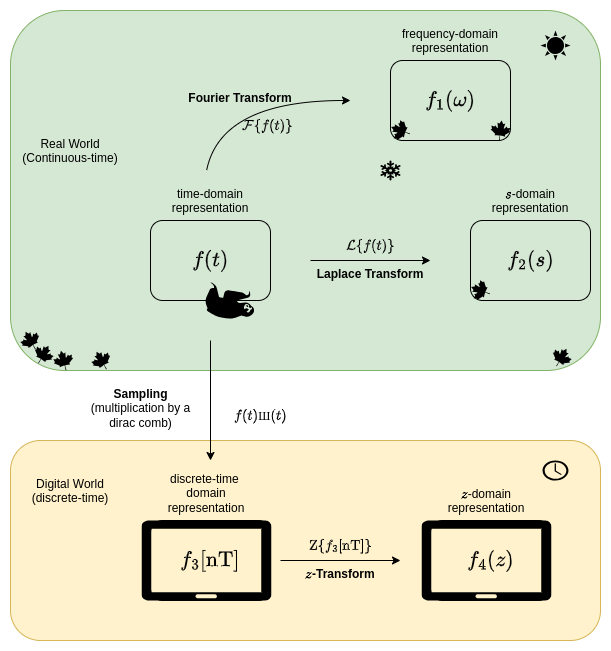

The diagram above was exported from draw.io. Its source (the exported page's mxGraphModel, read from the mxfile embedded in the PNG):
<mxGraphModel dx="1420" dy="856" grid="1" gridSize="10" guides="1" tooltips="1" connect="1" arrows="1" fold="1" page="1" pageScale="1" pageWidth="827" pageHeight="1169" math="1" shadow="0">
  <root>
    <mxCell id="0" />
    <mxCell id="1" parent="0" />
    <mxCell id="qz8I2r1eLGXQ7PYlS-_2-44" value="" style="rounded=1;whiteSpace=wrap;html=1;fillColor=#d5e8d4;strokeColor=#82b366;" vertex="1" parent="1">
      <mxGeometry x="119" y="10" width="590" height="360" as="geometry" />
    </mxCell>
    <mxCell id="qz8I2r1eLGXQ7PYlS-_2-43" value="" style="rounded=1;whiteSpace=wrap;html=1;fillColor=#fff2cc;strokeColor=#d6b656;" vertex="1" parent="1">
      <mxGeometry x="119" y="440" width="590" height="200" as="geometry" />
    </mxCell>
    <mxCell id="qz8I2r1eLGXQ7PYlS-_2-1" value="&lt;font style=&quot;font-size: 18px;&quot;&gt;\[ f(t) \]&lt;/font&gt;" style="rounded=1;whiteSpace=wrap;html=1;fillColor=none;" vertex="1" parent="1">
      <mxGeometry x="259" y="220" width="120" height="80" as="geometry" />
    </mxCell>
    <mxCell id="qz8I2r1eLGXQ7PYlS-_2-2" value="" style="shape=mxgraph.signs.nature.sun_3;html=1;pointerEvents=1;fillColor=#000000;strokeColor=none;verticalLabelPosition=bottom;verticalAlign=top;align=center;sketch=0;" vertex="1" parent="1">
      <mxGeometry x="649" y="30" width="30" height="30" as="geometry" />
    </mxCell>
    <mxCell id="qz8I2r1eLGXQ7PYlS-_2-3" value="" style="shape=mxgraph.signs.nature.maple_leaf;html=1;pointerEvents=1;fillColor=#000000;strokeColor=none;verticalLabelPosition=bottom;verticalAlign=top;align=center;sketch=0;rotation=-30;" vertex="1" parent="1">
      <mxGeometry x="200" y="350" width="20" height="20" as="geometry" />
    </mxCell>
    <mxCell id="qz8I2r1eLGXQ7PYlS-_2-4" value="" style="shape=mxgraph.signs.animals.sloth;html=1;pointerEvents=1;fillColor=#000000;strokeColor=none;verticalLabelPosition=bottom;verticalAlign=top;align=center;sketch=0;rotation=135;" vertex="1" parent="1">
      <mxGeometry x="315.11" y="275" width="43.89" height="51.92" as="geometry" />
    </mxCell>
    <mxCell id="qz8I2r1eLGXQ7PYlS-_2-7" value="&lt;font style=&quot;font-size: 18px;&quot;&gt;\[ f_2(s) \]&lt;/font&gt;" style="rounded=1;whiteSpace=wrap;html=1;fillColor=none;" vertex="1" parent="1">
      <mxGeometry x="579" y="220" width="120" height="80" as="geometry" />
    </mxCell>
    <mxCell id="qz8I2r1eLGXQ7PYlS-_2-6" value="&lt;div style=&quot;forced-color-adjust: none; color: rgb(0, 0, 0); font-family: Helvetica; font-size: 12px; font-style: normal; font-variant-ligatures: normal; font-variant-caps: normal; font-weight: 400; letter-spacing: normal; orphans: 2; text-indent: 0px; text-transform: none; widows: 2; word-spacing: 0px; -webkit-text-stroke-width: 0px; white-space: normal; background-color: rgb(251, 251, 251); text-decoration-thickness: initial; text-decoration-style: initial; text-decoration-color: initial;&quot;&gt;&lt;br&gt;&lt;/div&gt;" style="text;whiteSpace=wrap;html=1;align=center;" vertex="1" parent="1">
      <mxGeometry x="119" y="235" width="120" height="50" as="geometry" />
    </mxCell>
    <mxCell id="qz8I2r1eLGXQ7PYlS-_2-8" value="" style="endArrow=classic;html=1;rounded=0;" edge="1" parent="1">
      <mxGeometry width="50" height="50" relative="1" as="geometry">
        <mxPoint x="419" y="260" as="sourcePoint" />
        <mxPoint x="539" y="260" as="targetPoint" />
      </mxGeometry>
    </mxCell>
    <mxCell id="qz8I2r1eLGXQ7PYlS-_2-9" value="\[ \mathcal{L} \{f(t)\} \]" style="text;align=center;whiteSpace=wrap;fillColor=none;" vertex="1" parent="1">
      <mxGeometry x="419" y="220" width="120" height="40" as="geometry" />
    </mxCell>
    <mxCell id="qz8I2r1eLGXQ7PYlS-_2-10" value="&lt;b&gt;Laplace Transform&lt;/b&gt;" style="text;whiteSpace=wrap;html=1;align=center;" vertex="1" parent="1">
      <mxGeometry x="419" y="260" width="120" height="32" as="geometry" />
    </mxCell>
    <mxCell id="qz8I2r1eLGXQ7PYlS-_2-12" value="" style="shape=mxgraph.signs.nature.snowflake;html=1;pointerEvents=1;fillColor=#000000;strokeColor=none;verticalLabelPosition=bottom;verticalAlign=top;align=center;sketch=0;" vertex="1" parent="1">
      <mxGeometry x="489" y="160" width="20" height="20" as="geometry" />
    </mxCell>
    <mxCell id="qz8I2r1eLGXQ7PYlS-_2-15" value="\(s\)-domain representation" style="text;whiteSpace=wrap;html=1;align=center;" vertex="1" parent="1">
      <mxGeometry x="579" y="180" width="120" height="50" as="geometry" />
    </mxCell>
    <mxCell id="qz8I2r1eLGXQ7PYlS-_2-14" value="time-domain representation" style="text;whiteSpace=wrap;html=1;align=center;" vertex="1" parent="1">
      <mxGeometry x="259" y="180" width="120" height="50" as="geometry" />
    </mxCell>
    <mxCell id="qz8I2r1eLGXQ7PYlS-_2-16" value="Real World&#10;(Continuous-time)" style="text;align=center;verticalAlign=middle;resizable=0;points=[];autosize=1;strokeColor=none;fillColor=none;" vertex="1" parent="1">
      <mxGeometry x="119" y="130" width="120" height="40" as="geometry" />
    </mxCell>
    <mxCell id="qz8I2r1eLGXQ7PYlS-_2-21" value="" style="curved=1;endArrow=classic;html=1;rounded=0;" edge="1" parent="1">
      <mxGeometry width="50" height="50" relative="1" as="geometry">
        <mxPoint x="315.11" y="170" as="sourcePoint" />
        <mxPoint x="459" y="100" as="targetPoint" />
        <Array as="points">
          <mxPoint x="329" y="100" />
        </Array>
      </mxGeometry>
    </mxCell>
    <mxCell id="qz8I2r1eLGXQ7PYlS-_2-22" value="&lt;font style=&quot;font-size: 18px;&quot;&gt;\[ f_1(\omega) \]&lt;/font&gt;" style="rounded=1;whiteSpace=wrap;html=1;fillColor=none;" vertex="1" parent="1">
      <mxGeometry x="499" y="60" width="120" height="80" as="geometry" />
    </mxCell>
    <mxCell id="qz8I2r1eLGXQ7PYlS-_2-23" value="\[ \mathcal{F} \{f(t)\} \]" style="text;align=center;whiteSpace=wrap;" vertex="1" parent="1">
      <mxGeometry x="339" y="100" width="73.89" height="40" as="geometry" />
    </mxCell>
    <mxCell id="qz8I2r1eLGXQ7PYlS-_2-24" value="&lt;b&gt;Fourier Transform&lt;/b&gt;" style="text;whiteSpace=wrap;html=1;align=center;" vertex="1" parent="1">
      <mxGeometry x="289" y="84" width="120" height="32" as="geometry" />
    </mxCell>
    <mxCell id="qz8I2r1eLGXQ7PYlS-_2-26" value="frequency-domain representation" style="text;whiteSpace=wrap;html=1;align=center;" vertex="1" parent="1">
      <mxGeometry x="499" y="20" width="120" height="50" as="geometry" />
    </mxCell>
    <mxCell id="qz8I2r1eLGXQ7PYlS-_2-28" value="&lt;font style=&quot;font-size: 18px;&quot;&gt;\[ f_3[\text{nT}] \]&lt;/font&gt;" style="rounded=1;whiteSpace=wrap;html=1;fillColor=none;" vertex="1" parent="1">
      <mxGeometry x="259" y="520" width="120" height="80" as="geometry" />
    </mxCell>
    <mxCell id="qz8I2r1eLGXQ7PYlS-_2-29" value="discrete-time&amp;nbsp;&lt;div&gt;domain representation&lt;/div&gt;" style="text;whiteSpace=wrap;html=1;align=center;" vertex="1" parent="1">
      <mxGeometry x="255" y="465" width="120" height="50" as="geometry" />
    </mxCell>
    <mxCell id="qz8I2r1eLGXQ7PYlS-_2-30" value="\[&#10;f(t) \text{Ш}(t)&#10;\]" style="text;align=center;whiteSpace=wrap;" vertex="1" parent="1">
      <mxGeometry x="329" y="390" width="80" height="40" as="geometry" />
    </mxCell>
    <mxCell id="qz8I2r1eLGXQ7PYlS-_2-32" value="&lt;b&gt;Sampling&lt;/b&gt;&lt;br&gt;(multiplication by a dirac comb)" style="text;whiteSpace=wrap;html=1;align=center;" vertex="1" parent="1">
      <mxGeometry x="190" y="380" width="119" height="60" as="geometry" />
    </mxCell>
    <mxCell id="qz8I2r1eLGXQ7PYlS-_2-35" value="" style="endArrow=classic;html=1;rounded=0;" edge="1" parent="1">
      <mxGeometry width="50" height="50" relative="1" as="geometry">
        <mxPoint x="389" y="560" as="sourcePoint" />
        <mxPoint x="509" y="560" as="targetPoint" />
      </mxGeometry>
    </mxCell>
    <mxCell id="qz8I2r1eLGXQ7PYlS-_2-36" value="\[ \text{Z} \{f_3 [ \text{nT} ] \} \]" style="text;align=center;whiteSpace=wrap;" vertex="1" parent="1">
      <mxGeometry x="389" y="520" width="120" height="40" as="geometry" />
    </mxCell>
    <mxCell id="qz8I2r1eLGXQ7PYlS-_2-37" value="&lt;b&gt;\(z\)-Transform&lt;/b&gt;" style="text;whiteSpace=wrap;html=1;align=center;" vertex="1" parent="1">
      <mxGeometry x="389" y="560" width="120" height="32" as="geometry" />
    </mxCell>
    <mxCell id="qz8I2r1eLGXQ7PYlS-_2-38" value="&lt;font style=&quot;font-size: 18px;&quot;&gt;\[ f_4(z) \]&lt;/font&gt;" style="rounded=1;whiteSpace=wrap;html=1;fillColor=none;" vertex="1" parent="1">
      <mxGeometry x="539" y="520" width="120" height="80" as="geometry" />
    </mxCell>
    <mxCell id="qz8I2r1eLGXQ7PYlS-_2-39" value="\(z\)-&lt;span style=&quot;background-color: transparent; color: light-dark(rgb(0, 0, 0), rgb(255, 255, 255));&quot;&gt;domain representation&lt;/span&gt;" style="text;whiteSpace=wrap;html=1;align=center;" vertex="1" parent="1">
      <mxGeometry x="535" y="480" width="120" height="50" as="geometry" />
    </mxCell>
    <mxCell id="qz8I2r1eLGXQ7PYlS-_2-40" value="Digital World&#10;(discrete-time)" style="text;align=center;verticalAlign=middle;resizable=0;points=[];autosize=1;strokeColor=none;fillColor=none;" vertex="1" parent="1">
      <mxGeometry x="129" y="470" width="100" height="40" as="geometry" />
    </mxCell>
    <mxCell id="qz8I2r1eLGXQ7PYlS-_2-42" value="" style="endArrow=classic;html=1;rounded=0;" edge="1" parent="1">
      <mxGeometry width="50" height="50" relative="1" as="geometry">
        <mxPoint x="319" y="340" as="sourcePoint" />
        <mxPoint x="319" y="460" as="targetPoint" />
      </mxGeometry>
    </mxCell>
    <mxCell id="qz8I2r1eLGXQ7PYlS-_2-45" value="" style="shape=mxgraph.signs.nature.maple_leaf;html=1;pointerEvents=1;fillColor=#000000;strokeColor=none;verticalLabelPosition=bottom;verticalAlign=top;align=center;sketch=0;rotation=30;" vertex="1" parent="1">
      <mxGeometry x="660" y="347" width="20" height="20" as="geometry" />
    </mxCell>
    <mxCell id="qz8I2r1eLGXQ7PYlS-_2-46" value="" style="shape=mxgraph.signs.nature.maple_leaf;html=1;pointerEvents=1;fillColor=#000000;strokeColor=none;verticalLabelPosition=bottom;verticalAlign=top;align=center;sketch=0;rotation=-30;" vertex="1" parent="1">
      <mxGeometry x="129" y="330" width="20" height="20" as="geometry" />
    </mxCell>
    <mxCell id="qz8I2r1eLGXQ7PYlS-_2-47" value="" style="shape=mxgraph.signs.nature.maple_leaf;html=1;pointerEvents=1;fillColor=#000000;strokeColor=none;verticalLabelPosition=bottom;verticalAlign=top;align=center;sketch=0;rotation=30;" vertex="1" parent="1">
      <mxGeometry x="142" y="344" width="20" height="20" as="geometry" />
    </mxCell>
    <mxCell id="qz8I2r1eLGXQ7PYlS-_2-48" value="" style="shape=mxgraph.signs.nature.maple_leaf;html=1;pointerEvents=1;fillColor=#000000;strokeColor=none;verticalLabelPosition=bottom;verticalAlign=top;align=center;sketch=0;rotation=-15;" vertex="1" parent="1">
      <mxGeometry x="162" y="350" width="20" height="20" as="geometry" />
    </mxCell>
    <mxCell id="qz8I2r1eLGXQ7PYlS-_2-49" value="" style="shape=mxgraph.signs.nature.maple_leaf;html=1;pointerEvents=1;fillColor=#000000;strokeColor=none;verticalLabelPosition=bottom;verticalAlign=top;align=center;sketch=0;rotation=-70;" vertex="1" parent="1">
      <mxGeometry x="579" y="280" width="20" height="20" as="geometry" />
    </mxCell>
    <mxCell id="qz8I2r1eLGXQ7PYlS-_2-51" value="" style="sketch=0;pointerEvents=1;shadow=0;dashed=0;html=1;strokeColor=none;fillColor=#000000;labelPosition=center;verticalLabelPosition=bottom;verticalAlign=top;outlineConnect=0;align=center;shape=mxgraph.office.concepts.clock;" vertex="1" parent="1">
      <mxGeometry x="651" y="460" width="26" height="20" as="geometry" />
    </mxCell>
    <mxCell id="qz8I2r1eLGXQ7PYlS-_2-56" value="" style="verticalLabelPosition=bottom;html=1;verticalAlign=top;align=center;strokeColor=none;fillColor=#000000;shape=mxgraph.azure.tablet;pointerEvents=1;" vertex="1" parent="1">
      <mxGeometry x="250" y="520" width="130" height="80" as="geometry" />
    </mxCell>
    <mxCell id="qz8I2r1eLGXQ7PYlS-_2-57" value="" style="verticalLabelPosition=bottom;html=1;verticalAlign=top;align=center;strokeColor=none;fillColor=#000000;shape=mxgraph.azure.tablet;pointerEvents=1;" vertex="1" parent="1">
      <mxGeometry x="530" y="520" width="130" height="80" as="geometry" />
    </mxCell>
    <mxCell id="qz8I2r1eLGXQ7PYlS-_2-58" value="" style="shape=mxgraph.signs.nature.maple_leaf;html=1;pointerEvents=1;fillColor=#000000;strokeColor=none;verticalLabelPosition=bottom;verticalAlign=top;align=center;sketch=0;rotation=-70;" vertex="1" parent="1">
      <mxGeometry x="499" y="120" width="20" height="20" as="geometry" />
    </mxCell>
    <mxCell id="qz8I2r1eLGXQ7PYlS-_2-59" value="" style="shape=mxgraph.signs.nature.maple_leaf;html=1;pointerEvents=1;fillColor=#000000;strokeColor=none;verticalLabelPosition=bottom;verticalAlign=top;align=center;sketch=0;rotation=7;" vertex="1" parent="1">
      <mxGeometry x="599" y="120" width="20" height="20" as="geometry" />
    </mxCell>
  </root>
</mxGraphModel>